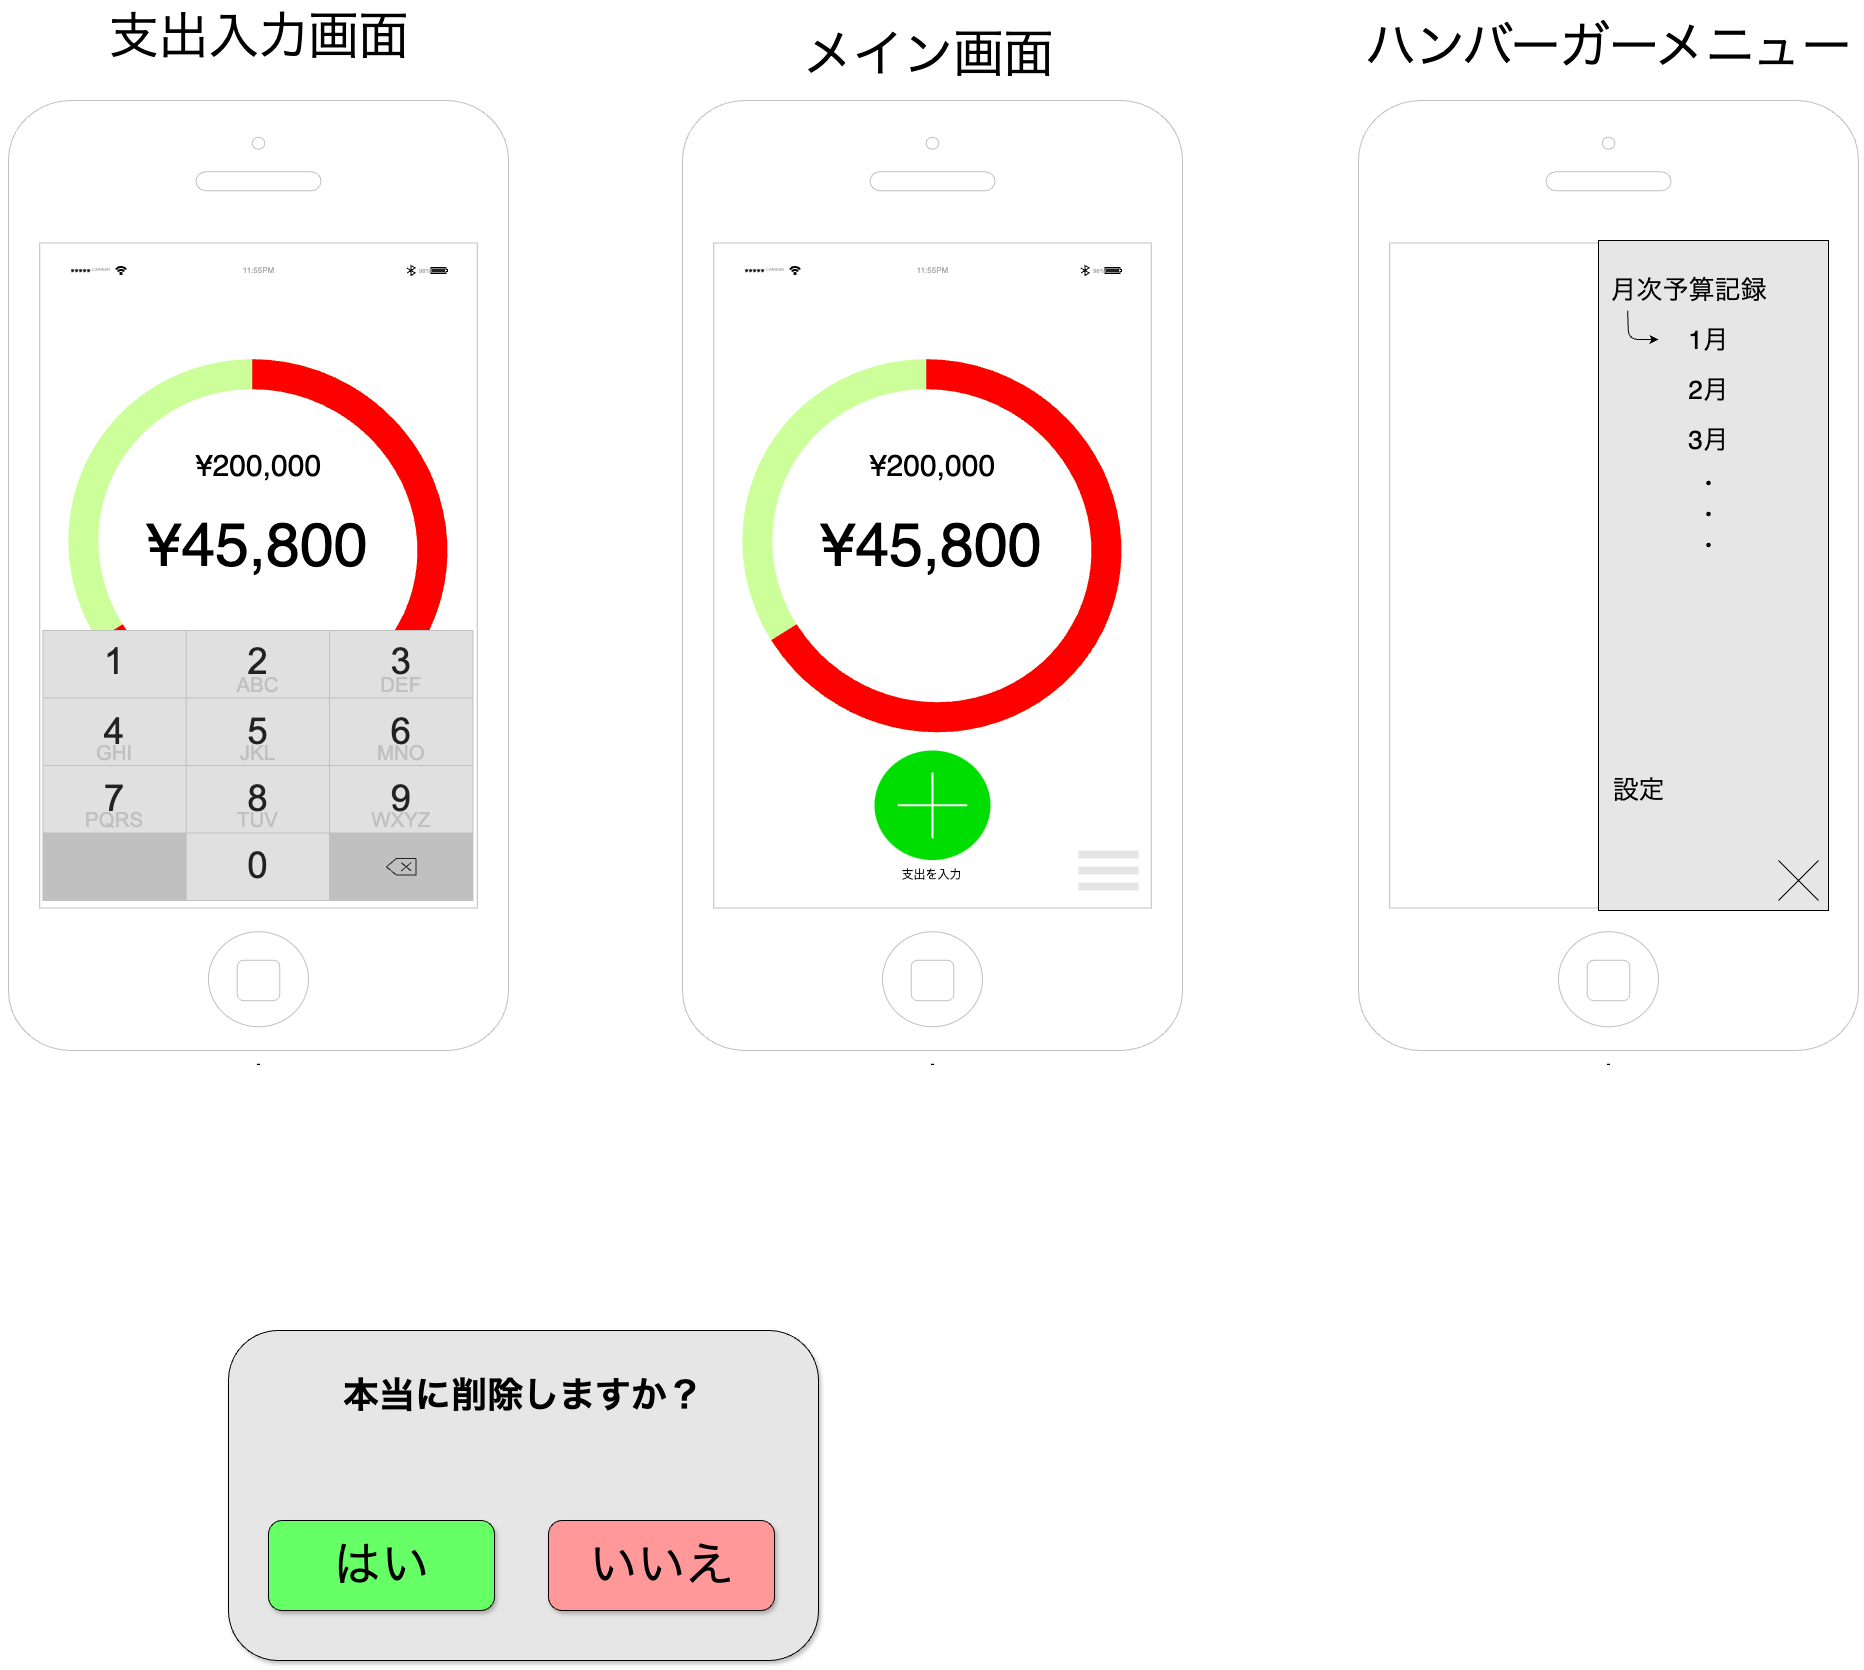

The diagram above was exported from draw.io. Its source (the exported page's mxGraphModel, read from the mxfile embedded in the PNG):
<mxGraphModel dx="1792" dy="2307" grid="1" gridSize="10" guides="1" tooltips="1" connect="1" arrows="1" fold="1" page="1" pageScale="1" pageWidth="827" pageHeight="1169" math="0" shadow="0">
  <root>
    <mxCell id="0" />
    <mxCell id="1" parent="0" />
    <mxCell id="7" value="" style="html=1;strokeWidth=1;shadow=0;dashed=0;shape=mxgraph.ios7ui.appBar;fillColor=#ffffff;gradientColor=none;sketch=0;hachureGap=4;pointerEvents=0;fontFamily=Architects Daughter;fontSource=https%3A%2F%2Ffonts.googleapis.com%2Fcss%3Ffamily%3DArchitects%2BDaughter;fontSize=20;" parent="1" vertex="1">
      <mxGeometry x="221.5" y="210" width="385" height="20" as="geometry" />
    </mxCell>
    <mxCell id="8" value="CARRIER" style="shape=rect;align=left;fontSize=8;spacingLeft=24;fontSize=4;fontColor=#aaaaaa;strokeColor=none;fillColor=none;spacingTop=0;sketch=0;hachureGap=4;pointerEvents=0;fontFamily=Helvetica;html=1;" parent="7" vertex="1">
      <mxGeometry y="0.5" width="50" height="13" relative="1" as="geometry">
        <mxPoint y="-6.5" as="offset" />
      </mxGeometry>
    </mxCell>
    <mxCell id="9" value="11:55PM" style="shape=rect;fontSize=8;fontColor=#aaaaaa;strokeColor=none;fillColor=none;spacingTop=0;sketch=0;hachureGap=4;pointerEvents=0;fontFamily=Helvetica;html=1;" parent="7" vertex="1">
      <mxGeometry x="0.5" y="0.5" width="50" height="13" relative="1" as="geometry">
        <mxPoint x="-25" y="-6.5" as="offset" />
      </mxGeometry>
    </mxCell>
    <mxCell id="10" value="98%" style="shape=rect;align=right;fontSize=8;spacingRight=19;fontSize=6;fontColor=#aaaaaa;strokeColor=none;fillColor=none;spacingTop=0;sketch=0;hachureGap=4;pointerEvents=0;fontFamily=Helvetica;html=1;" parent="7" vertex="1">
      <mxGeometry x="1" y="0.5" width="45" height="13" relative="1" as="geometry">
        <mxPoint x="-45" y="-6.5" as="offset" />
      </mxGeometry>
    </mxCell>
    <mxCell id="35" value="-" style="html=1;verticalLabelPosition=bottom;labelBackgroundColor=#ffffff;verticalAlign=top;shadow=0;dashed=0;strokeWidth=1;shape=mxgraph.ios7.misc.iphone;strokeColor=#c0c0c0;movable=0;resizable=0;rotatable=0;deletable=0;editable=0;locked=1;connectable=0;" parent="1" vertex="1">
      <mxGeometry x="840" y="60" width="500" height="950" as="geometry" />
    </mxCell>
    <mxCell id="41" value="" style="group" parent="1" vertex="1" connectable="0">
      <mxGeometry x="164" y="60" width="500" height="950" as="geometry" />
    </mxCell>
    <mxCell id="6" value="-" style="html=1;verticalLabelPosition=bottom;labelBackgroundColor=#ffffff;verticalAlign=top;shadow=0;dashed=0;strokeWidth=1;shape=mxgraph.ios7.misc.iphone;strokeColor=#c0c0c0;movable=0;resizable=0;rotatable=0;deletable=0;editable=0;locked=1;connectable=0;" parent="41" vertex="1">
      <mxGeometry width="500" height="950" as="geometry" />
    </mxCell>
    <mxCell id="20" value="" style="group;rotation=0;" parent="41" vertex="1" connectable="0">
      <mxGeometry x="11.999528933938677" y="209.99568135664538" width="474.84094213212256" height="580.0043186433546" as="geometry" />
    </mxCell>
    <mxCell id="16" value="" style="html=1;verticalLabelPosition=bottom;labelBackgroundColor=#ffffff;verticalAlign=top;shadow=0;strokeWidth=30;shape=mxgraph.ios7.misc.circle;strokeColor=light-dark(#CCFF99,#446E2C);fillColor=none;fillStyle=auto;gradientColor=light-dark(#ff0000, #ededed);gradientDirection=radial;rotation=30;" parent="20" vertex="1">
      <mxGeometry x="61.42047106606128" y="65.2243186433546" width="352" height="340" as="geometry" />
    </mxCell>
    <mxCell id="23" value="¥45,800" style="text;strokeColor=none;fillColor=none;html=1;fontSize=61;fontStyle=0;verticalAlign=middle;align=center;" parent="20" vertex="1">
      <mxGeometry x="136.13" y="185.22" width="202.58" height="100" as="geometry" />
    </mxCell>
    <mxCell id="24" value="¥200,000" style="text;strokeColor=none;fillColor=none;html=1;fontSize=30;fontStyle=0;verticalAlign=middle;align=center;" parent="20" vertex="1">
      <mxGeometry x="115" y="110" width="246" height="90" as="geometry" />
    </mxCell>
    <mxCell id="31" value="" style="html=1;verticalLabelPosition=bottom;labelBackgroundColor=#ffffff;verticalAlign=top;shadow=0;dashed=0;strokeWidth=2;shape=mxgraph.ios7.misc.add;fillColor=#00dd00;strokeColor=#ffffff;sketch=0;" parent="20" vertex="1">
      <mxGeometry x="180" y="440" width="116" height="109.56" as="geometry" />
    </mxCell>
    <mxCell id="32" value="支出を入力" style="text;html=1;align=center;verticalAlign=middle;resizable=0;points=[];autosize=1;strokeColor=none;fillColor=none;" parent="20" vertex="1">
      <mxGeometry x="197.42047106606134" y="550.0043186433546" width="80" height="30" as="geometry" />
    </mxCell>
    <mxCell id="40" value="" style="group" parent="20" vertex="1" connectable="0">
      <mxGeometry x="5.684341886080802e-14" width="474.84094213212245" height="470.4486372867092" as="geometry" />
    </mxCell>
    <mxCell id="17" value="" style="html=1;verticalLabelPosition=bottom;labelBackgroundColor=#ffffff;verticalAlign=top;shadow=0;strokeWidth=30;shape=mxgraph.ios7.misc.circle;strokeColor=light-dark(#FF0000,#446E2C);fillColor=none;fillStyle=auto;gradientColor=light-dark(#ff0000, #ededed);gradientDirection=radial;dashed=1;dashPattern=12 12;container=0;rotation=30;" parent="40" vertex="1">
      <mxGeometry x="61.420471066061225" y="65.2243186433546" width="352" height="340" as="geometry" />
    </mxCell>
    <mxCell id="22" value="" style="rounded=0;whiteSpace=wrap;html=1;rotation=29;fillColor=#FF0000;strokeColor=none;" parent="40" vertex="1">
      <mxGeometry x="375.99999999999994" y="310.67" width="30" height="20" as="geometry" />
    </mxCell>
    <mxCell id="33" value="" style="html=1;verticalLabelPosition=bottom;labelBackgroundColor=#ffffff;verticalAlign=top;shadow=0;dashed=0;strokeWidth=2;shape=mxgraph.ios7.misc.options;fillColor=#E6E6E6;sketch=0;strokeColor=light-dark(#f1dfdf, #ededed);" parent="41" vertex="1">
      <mxGeometry x="396" y="750" width="60" height="40" as="geometry" />
    </mxCell>
    <mxCell id="42" value="" style="html=1;strokeWidth=1;shadow=0;dashed=0;shape=mxgraph.ios7ui.appBar;fillColor=#ffffff;gradientColor=none;sketch=0;hachureGap=4;pointerEvents=0;fontFamily=Architects Daughter;fontSource=https%3A%2F%2Ffonts.googleapis.com%2Fcss%3Ffamily%3DArchitects%2BDaughter;fontSize=20;" parent="41" vertex="1">
      <mxGeometry x="57.5" y="160" width="385" height="20" as="geometry" />
    </mxCell>
    <mxCell id="43" value="CARRIER" style="shape=rect;align=left;fontSize=8;spacingLeft=24;fontSize=4;fontColor=#aaaaaa;strokeColor=none;fillColor=none;spacingTop=0;sketch=0;hachureGap=4;pointerEvents=0;fontFamily=Helvetica;html=1;" parent="42" vertex="1">
      <mxGeometry y="0.5" width="50" height="13" relative="1" as="geometry">
        <mxPoint y="-6.5" as="offset" />
      </mxGeometry>
    </mxCell>
    <mxCell id="44" value="11:55PM" style="shape=rect;fontSize=8;fontColor=#aaaaaa;strokeColor=none;fillColor=none;spacingTop=0;sketch=0;hachureGap=4;pointerEvents=0;fontFamily=Helvetica;html=1;" parent="42" vertex="1">
      <mxGeometry x="0.5" y="0.5" width="50" height="13" relative="1" as="geometry">
        <mxPoint x="-25" y="-6.5" as="offset" />
      </mxGeometry>
    </mxCell>
    <mxCell id="45" value="98%" style="shape=rect;align=right;fontSize=8;spacingRight=19;fontSize=6;fontColor=#aaaaaa;strokeColor=none;fillColor=none;spacingTop=0;sketch=0;hachureGap=4;pointerEvents=0;fontFamily=Helvetica;html=1;" parent="42" vertex="1">
      <mxGeometry x="1" y="0.5" width="45" height="13" relative="1" as="geometry">
        <mxPoint x="-45" y="-6.5" as="offset" />
      </mxGeometry>
    </mxCell>
    <mxCell id="46" value="&lt;font style=&quot;font-size: 50px;&quot;&gt;メイン画面&lt;/font&gt;" style="text;html=1;align=center;verticalAlign=middle;resizable=0;points=[];autosize=1;strokeColor=none;fillColor=none;" parent="1" vertex="1">
      <mxGeometry x="275" y="-22" width="270" height="70" as="geometry" />
    </mxCell>
    <mxCell id="47" value="&lt;span style=&quot;font-size: 50px;&quot;&gt;ハンバーガーメニュー&lt;/span&gt;" style="text;html=1;align=center;verticalAlign=middle;resizable=0;points=[];autosize=1;strokeColor=none;fillColor=none;" parent="1" vertex="1">
      <mxGeometry x="835" y="-30" width="510" height="70" as="geometry" />
    </mxCell>
    <mxCell id="48" value="" style="rounded=0;whiteSpace=wrap;html=1;fillColor=#E6E6E6;" parent="1" vertex="1">
      <mxGeometry x="1080" y="200" width="230" height="670" as="geometry" />
    </mxCell>
    <mxCell id="50" value="" style="shape=umlDestroy;html=1;" parent="1" vertex="1">
      <mxGeometry x="1260" y="820" width="40" height="40" as="geometry" />
    </mxCell>
    <mxCell id="51" value="&lt;font style=&quot;font-size: 26px;&quot;&gt;設定&lt;/font&gt;" style="text;html=1;align=center;verticalAlign=middle;resizable=0;points=[];autosize=1;strokeColor=none;fillColor=none;" parent="1" vertex="1">
      <mxGeometry x="1080" y="730" width="80" height="40" as="geometry" />
    </mxCell>
    <mxCell id="52" value="&lt;span style=&quot;font-size: 26px;&quot;&gt;月次予算記録&lt;/span&gt;" style="text;html=1;align=center;verticalAlign=middle;resizable=0;points=[];autosize=1;strokeColor=none;fillColor=none;" parent="1" vertex="1">
      <mxGeometry x="1080" y="230" width="180" height="40" as="geometry" />
    </mxCell>
    <mxCell id="54" value="&lt;span style=&quot;font-size: 26px;&quot;&gt;1月&lt;/span&gt;" style="text;html=1;align=center;verticalAlign=middle;resizable=0;points=[];autosize=1;strokeColor=none;fillColor=none;" parent="1" vertex="1">
      <mxGeometry x="1160" y="280" width="60" height="40" as="geometry" />
    </mxCell>
    <mxCell id="55" value="&lt;span style=&quot;font-size: 26px;&quot;&gt;2&lt;/span&gt;&lt;span style=&quot;font-size: 26px; background-color: transparent;&quot;&gt;月&lt;/span&gt;" style="text;html=1;align=center;verticalAlign=middle;resizable=0;points=[];autosize=1;strokeColor=none;fillColor=none;" parent="1" vertex="1">
      <mxGeometry x="1160" y="330" width="60" height="40" as="geometry" />
    </mxCell>
    <mxCell id="56" value="&lt;span style=&quot;font-size: 26px;&quot;&gt;3月&lt;/span&gt;" style="text;html=1;align=center;verticalAlign=middle;resizable=0;points=[];autosize=1;strokeColor=none;fillColor=none;" parent="1" vertex="1">
      <mxGeometry x="1160" y="380" width="60" height="40" as="geometry" />
    </mxCell>
    <mxCell id="57" value="&lt;span style=&quot;font-size: 26px;&quot;&gt;・&lt;/span&gt;&lt;div&gt;&lt;span style=&quot;font-size: 26px;&quot;&gt;・&lt;/span&gt;&lt;/div&gt;&lt;div&gt;&lt;span style=&quot;font-size: 26px;&quot;&gt;・&lt;/span&gt;&lt;/div&gt;" style="text;html=1;align=center;verticalAlign=middle;resizable=0;points=[];autosize=1;strokeColor=none;fillColor=none;" parent="1" vertex="1">
      <mxGeometry x="1165" y="420" width="50" height="110" as="geometry" />
    </mxCell>
    <mxCell id="58" style="edgeStyle=none;html=1;exitX=0.162;exitY=1.005;exitDx=0;exitDy=0;exitPerimeter=0;" parent="1" source="52" edge="1">
      <mxGeometry relative="1" as="geometry">
        <mxPoint x="1140" y="299" as="targetPoint" />
        <Array as="points">
          <mxPoint x="1110" y="299" />
        </Array>
      </mxGeometry>
    </mxCell>
    <mxCell id="59" value="" style="group" parent="1" vertex="1" connectable="0">
      <mxGeometry x="-510" y="60" width="500" height="950" as="geometry" />
    </mxCell>
    <mxCell id="60" value="-" style="html=1;verticalLabelPosition=bottom;labelBackgroundColor=#ffffff;verticalAlign=top;shadow=0;dashed=0;strokeWidth=1;shape=mxgraph.ios7.misc.iphone;strokeColor=#c0c0c0;movable=1;resizable=1;rotatable=1;deletable=1;editable=1;locked=0;connectable=1;" parent="59" vertex="1">
      <mxGeometry width="500" height="950" as="geometry" />
    </mxCell>
    <mxCell id="61" value="" style="group;rotation=0;" parent="59" vertex="1" connectable="0">
      <mxGeometry x="11.999528933938677" y="209.99568135664538" width="474.84094213212256" height="590.0043186433546" as="geometry" />
    </mxCell>
    <mxCell id="62" value="" style="html=1;verticalLabelPosition=bottom;labelBackgroundColor=#ffffff;verticalAlign=top;shadow=0;strokeWidth=30;shape=mxgraph.ios7.misc.circle;strokeColor=light-dark(#CCFF99,#446E2C);fillColor=none;fillStyle=auto;gradientColor=light-dark(#ff0000, #ededed);gradientDirection=radial;rotation=30;" parent="61" vertex="1">
      <mxGeometry x="61.42047106606128" y="65.2243186433546" width="352" height="340" as="geometry" />
    </mxCell>
    <mxCell id="63" value="¥45,800" style="text;strokeColor=none;fillColor=none;html=1;fontSize=61;fontStyle=0;verticalAlign=middle;align=center;" parent="61" vertex="1">
      <mxGeometry x="136.13" y="185.22" width="202.58" height="100" as="geometry" />
    </mxCell>
    <mxCell id="64" value="¥200,000" style="text;strokeColor=none;fillColor=none;html=1;fontSize=30;fontStyle=0;verticalAlign=middle;align=center;" parent="61" vertex="1">
      <mxGeometry x="115" y="110" width="246" height="90" as="geometry" />
    </mxCell>
    <mxCell id="65" value="" style="html=1;verticalLabelPosition=bottom;labelBackgroundColor=#ffffff;verticalAlign=top;shadow=0;dashed=0;strokeWidth=2;shape=mxgraph.ios7.misc.add;fillColor=#00dd00;strokeColor=#ffffff;sketch=0;" parent="61" vertex="1">
      <mxGeometry x="180" y="440" width="116" height="109.56" as="geometry" />
    </mxCell>
    <mxCell id="66" value="支出を入力" style="text;html=1;align=center;verticalAlign=middle;resizable=0;points=[];autosize=1;strokeColor=none;fillColor=none;" parent="61" vertex="1">
      <mxGeometry x="197.42047106606134" y="550.0043186433546" width="80" height="30" as="geometry" />
    </mxCell>
    <mxCell id="67" value="" style="group" parent="61" vertex="1" connectable="0">
      <mxGeometry x="5.684341886080802e-14" width="474.84094213212245" height="590.0043186433546" as="geometry" />
    </mxCell>
    <mxCell id="68" value="" style="html=1;verticalLabelPosition=bottom;labelBackgroundColor=#ffffff;verticalAlign=top;shadow=0;strokeWidth=30;shape=mxgraph.ios7.misc.circle;strokeColor=light-dark(#FF0000,#446E2C);fillColor=none;fillStyle=auto;gradientColor=light-dark(#ff0000, #ededed);gradientDirection=radial;dashed=1;dashPattern=12 12;container=0;rotation=30;" parent="67" vertex="1">
      <mxGeometry x="61.420471066061225" y="65.2243186433546" width="352" height="340" as="geometry" />
    </mxCell>
    <mxCell id="69" value="" style="rounded=0;whiteSpace=wrap;html=1;rotation=29;fillColor=#FF0000;strokeColor=none;" parent="67" vertex="1">
      <mxGeometry x="375.99999999999994" y="310.67" width="30" height="20" as="geometry" />
    </mxCell>
    <mxCell id="76" value="" style="html=1;verticalLabelPosition=bottom;labelBackgroundColor=#ffffff;verticalAlign=top;shadow=0;dashed=0;strokeWidth=2;shape=mxgraph.ios7.misc.number_pad;strokeWidth=1;" parent="67" vertex="1">
      <mxGeometry x="22.42" y="320" width="430" height="270" as="geometry" />
    </mxCell>
    <mxCell id="71" value="" style="html=1;strokeWidth=1;shadow=0;dashed=0;shape=mxgraph.ios7ui.appBar;fillColor=#ffffff;gradientColor=none;sketch=0;hachureGap=4;pointerEvents=0;fontFamily=Architects Daughter;fontSource=https%3A%2F%2Ffonts.googleapis.com%2Fcss%3Ffamily%3DArchitects%2BDaughter;fontSize=20;" parent="59" vertex="1">
      <mxGeometry x="57.5" y="160" width="385" height="20" as="geometry" />
    </mxCell>
    <mxCell id="72" value="CARRIER" style="shape=rect;align=left;fontSize=8;spacingLeft=24;fontSize=4;fontColor=#aaaaaa;strokeColor=none;fillColor=none;spacingTop=0;sketch=0;hachureGap=4;pointerEvents=0;fontFamily=Helvetica;html=1;" parent="71" vertex="1">
      <mxGeometry y="0.5" width="50" height="13" relative="1" as="geometry">
        <mxPoint y="-6.5" as="offset" />
      </mxGeometry>
    </mxCell>
    <mxCell id="73" value="11:55PM" style="shape=rect;fontSize=8;fontColor=#aaaaaa;strokeColor=none;fillColor=none;spacingTop=0;sketch=0;hachureGap=4;pointerEvents=0;fontFamily=Helvetica;html=1;" parent="71" vertex="1">
      <mxGeometry x="0.5" y="0.5" width="50" height="13" relative="1" as="geometry">
        <mxPoint x="-25" y="-6.5" as="offset" />
      </mxGeometry>
    </mxCell>
    <mxCell id="74" value="98%" style="shape=rect;align=right;fontSize=8;spacingRight=19;fontSize=6;fontColor=#aaaaaa;strokeColor=none;fillColor=none;spacingTop=0;sketch=0;hachureGap=4;pointerEvents=0;fontFamily=Helvetica;html=1;" parent="71" vertex="1">
      <mxGeometry x="1" y="0.5" width="45" height="13" relative="1" as="geometry">
        <mxPoint x="-45" y="-6.5" as="offset" />
      </mxGeometry>
    </mxCell>
    <mxCell id="75" value="&lt;font style=&quot;font-size: 50px;&quot;&gt;支出入力画面&lt;/font&gt;" style="text;html=1;align=center;verticalAlign=middle;resizable=0;points=[];autosize=1;strokeColor=none;fillColor=none;" parent="1" vertex="1">
      <mxGeometry x="-420" y="-40" width="320" height="70" as="geometry" />
    </mxCell>
    <mxCell id="77" value="" style="rounded=1;whiteSpace=wrap;html=1;fillColor=#E6E6E6;shadow=1;" vertex="1" parent="1">
      <mxGeometry x="-290" y="1290" width="590" height="330" as="geometry" />
    </mxCell>
    <mxCell id="78" value="&lt;font style=&quot;font-size: 36px;&quot;&gt;&lt;b&gt;本当に削除しますか？&lt;/b&gt;&lt;/font&gt;" style="text;html=1;align=center;verticalAlign=middle;whiteSpace=wrap;rounded=0;" vertex="1" parent="1">
      <mxGeometry x="-245" y="1340" width="500" height="30" as="geometry" />
    </mxCell>
    <mxCell id="79" value="&lt;font style=&quot;font-size: 48px;&quot;&gt;はい&lt;/font&gt;" style="rounded=1;whiteSpace=wrap;html=1;fillColor=#66FF66;strokeColor=#000000;shadow=1;" vertex="1" parent="1">
      <mxGeometry x="-250" y="1480" width="226" height="90" as="geometry" />
    </mxCell>
    <mxCell id="80" value="&lt;font style=&quot;font-size: 48px;&quot;&gt;いいえ&lt;/font&gt;" style="rounded=1;whiteSpace=wrap;html=1;shadow=1;fillColor=#FF9999;" vertex="1" parent="1">
      <mxGeometry x="30" y="1480" width="226" height="90" as="geometry" />
    </mxCell>
  </root>
</mxGraphModel>